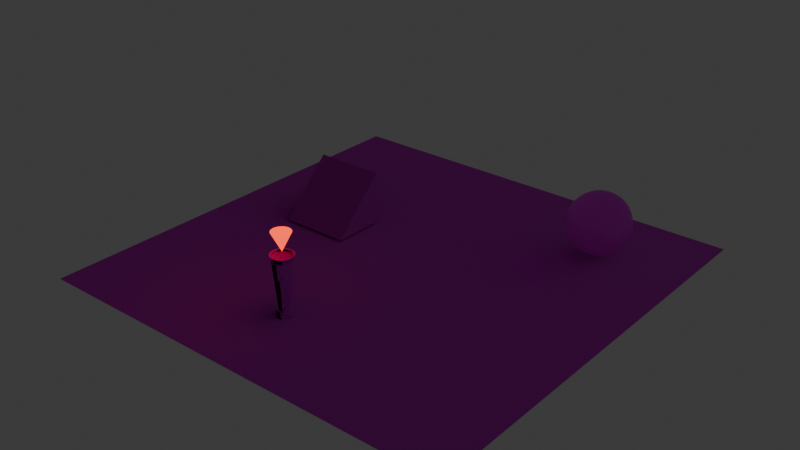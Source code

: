 # Source: Level_models.blend  (saved by Blender 4.2.66; exported with 4.5.12 LTS)
import bpy
from mathutils import Matrix  # noqa: F401  (used for matrix-valued properties, if any)

bpy.ops.wm.read_factory_settings(use_empty=True)
scene = bpy.context.scene
scene.name = 'Scene'

# ---- collections
col_collection = bpy.data.collections.new('Collection'); scene.collection.children.link(col_collection)

# ---- images (referenced by path relative to the original .blend; pixels are not part of the script)
import os
ASSET_DIR = os.environ.get("B2B_ASSET_DIR", "")  # directory of the original .blend (textures are referenced by path, not embedded)
HERE = os.path.dirname(os.path.abspath(__file__))  # packed textures are extracted next to this script under _unpacked/

def load_image(name, relpath, width, height, colorspace="sRGB"):
    """Load a texture the original file referenced (path relative to the .blend, or extracted next to this script)."""
    p = next((c for c in (os.path.join(HERE, relpath), os.path.join(ASSET_DIR, relpath)) if relpath and os.path.exists(c)), "")
    if p:
        img = bpy.data.images.load(p, check_existing=True)
        img.name = name
    else:  # same state as the original file: an image datablock whose file is absent (Cycles renders it pink)
        img = bpy.data.images.new(name, width, height)
        img.source = "FILE"
        img.filepath = "//" + (relpath or name)
    img.colorspace_settings.name = colorspace
    return img
img_brick_png = load_image('Brick.png', 'Alex textures/Brick.png', 1024, 1024, 'sRGB')
img_brick_bumps_png = load_image('Brick bumps.png', 'Alex textures/Brick bumps.png', 1024, 1024, 'sRGB')
img_floor_jpg_001 = load_image('floor.jpg.001', 'Alex textures/floor.jpg', 1024, 1024, 'sRGB')
img_floor_bumps = load_image('floor bumps', 'Alex textures/floor bumps.png', 1024, 1024, 'sRGB')
img_ball_trippy_texture_png = load_image('Ball trippy texture.png', 'Alex textures/Ball trippy texture.png', 1024, 1024, 'sRGB')
img_torch_gold_texture_png = load_image('Torch gold texture.png', 'Alex textures/Torch gold texture.png', 1024, 1024, 'sRGB')
img_torch_gold_texture = load_image('Torch gold texture', 'Torch gold texture.png', 1024, 1024, 'sRGB')

# ---- materials (node trees are filled in below, after node groups)
mat_stair_texture = bpy.data.materials.new('Stair texture')
mat_stair_texture.alpha_threshold = 0.0
mat_stair_texture.roughness = 0.5
mat_stair_texture.line_color = (0.0, 0.0, 0.0, 1.0)
mat_floor = bpy.data.materials.new('Floor')
mat_ball_texture = bpy.data.materials.new('Ball texture')
mat_torch_dirty_gold = bpy.data.materials.new('Torch dirty gold')
mat_torch_flare = bpy.data.materials.new('Torch flare')

# ---- material node trees
mat_stair_texture.use_nodes = True; mat_stair_texture.node_tree.nodes.clear()
_N = mat_stair_texture.node_tree.nodes; _L = mat_stair_texture.node_tree.links
n0 = _N.new('ShaderNodeOutputMaterial'); n0.name = 'Material Output'; n0.location = (487, 506)
n1 = _N.new('ShaderNodeBsdfPrincipled'); n1.name = 'Principled BSDF'; n1.location = (78, 524)
n1.inputs[3].default_value = 1.45
n2 = _N.new('ShaderNodeTexBrick'); n2.name = 'Brick Texture'; n2.location = (-284, 375)
n2.inputs[1].default_value = (0.8003, 0.04257, 0.01131, 1.0)
n2.inputs[2].default_value = (0.1999, 0.04713, 0.006419, 1.0)
n2.inputs[3].default_value = (0.4951, 0.002636, 0.02339, 1.0)
n2.inputs[4].default_value = 3.8
n3 = _N.new('ShaderNodeTexImage'); n3.name = 'Image Texture'; n3.location = (-349, 695)
n3.image = img_brick_png
n4 = _N.new('ShaderNodeTexImage'); n4.name = 'Image Texture.001'; n4.location = (-356, 986)
n4.image = img_brick_bumps_png
n5 = _N.new('ShaderNodeBump'); n5.name = 'Bump'; n5.location = (-103, 349)
n5.inputs[1].default_value = 1.0
n5.inputs[2].default_value = 1.0
_L.new(n3.outputs[0], n1.inputs[0])
_L.new(n1.outputs[0], n0.inputs[0])
_L.new(n2.outputs[1], n5.inputs[3])
_L.new(n4.outputs[0], n1.inputs[5])
n0.is_active_output = True
mat_floor.use_nodes = True; mat_floor.node_tree.nodes.clear()
_N = mat_floor.node_tree.nodes; _L = mat_floor.node_tree.links
n0 = _N.new('ShaderNodeBsdfPrincipled'); n0.name = 'Principled BSDF'; n0.location = (270, 413)
n1 = _N.new('ShaderNodeOutputMaterial'); n1.name = 'Material Output'; n1.location = (593, 346)
n2 = _N.new('ShaderNodeTexImage'); n2.name = 'Image Texture'; n2.location = (-279, 672)
n2.image = img_floor_jpg_001
n3 = _N.new('ShaderNodeTexImage'); n3.name = 'Image Texture.001'; n3.location = (-245, 278)
n3.image = img_floor_bumps
_L.new(n2.outputs[0], n0.inputs[0])
_L.new(n0.outputs[0], n1.inputs[0])
_L.new(n3.outputs[0], n0.inputs[5])
n1.is_active_output = True
mat_ball_texture.use_nodes = True; mat_ball_texture.node_tree.nodes.clear()
_N = mat_ball_texture.node_tree.nodes; _L = mat_ball_texture.node_tree.links
n0 = _N.new('ShaderNodeBsdfPrincipled'); n0.name = 'Principled BSDF'; n0.location = (184, 714)
n1 = _N.new('ShaderNodeOutputMaterial'); n1.name = 'Material Output'; n1.location = (609, 541)
n2 = _N.new('ShaderNodeTexMagic'); n2.name = 'Magic Texture'; n2.location = (-341, 362)
n2.turbulence_depth = 1
n2.inputs[1].default_value = 9.5
n2.inputs[2].default_value = 4.9
n3 = _N.new('ShaderNodeTexImage'); n3.name = 'Image Texture'; n3.location = (-153, 621)
n3.image = img_ball_trippy_texture_png
n4 = _N.new('ShaderNodeEmission'); n4.name = 'Emission'; n4.location = (-156, 300)
_L.new(n2.outputs[0], n4.inputs[0])
_L.new(n3.outputs[0], n0.inputs[0])
_L.new(n0.outputs[0], n1.inputs[0])
n1.is_active_output = True
mat_torch_dirty_gold.use_nodes = True; mat_torch_dirty_gold.node_tree.nodes.clear()
_N = mat_torch_dirty_gold.node_tree.nodes; _L = mat_torch_dirty_gold.node_tree.links
n0 = _N.new('ShaderNodeBsdfPrincipled'); n0.name = 'Principled BSDF'; n0.location = (220, 714)
n0.inputs[1].default_value = 0.09091
n0.inputs[2].default_value = 0.4591
n1 = _N.new('ShaderNodeOutputMaterial'); n1.name = 'Material Output'; n1.location = (531, 300)
n2 = _N.new('ShaderNodeMix'); n2.name = 'Mix'; n2.location = (-270, 344)
n2.data_type = 'RGBA'
n2.inputs[6].default_value = (0.4992, 0.4271, 0.04229, 1.0)
n2.inputs[7].default_value = (0.1639, 0.1127, 0.005888, 1.0)
n3 = _N.new('ShaderNodeTexVoronoi'); n3.name = 'Voronoi Texture'; n3.location = (-475, 277)
n3.inputs[2].default_value = 17.6
n3.inputs[4].default_value = 0.15
n3.inputs[5].default_value = 0.0
n4 = _N.new('ShaderNodeTexImage'); n4.name = 'Image Texture'; n4.location = (-321, 645)
n4.image = img_torch_gold_texture_png
n5 = _N.new('ShaderNodeBump'); n5.name = 'Bump'; n5.location = (-70, 147)
n5.inputs[1].default_value = 1.0
n5.inputs[2].default_value = 1.0
n6 = _N.new('ShaderNodeEmission'); n6.name = 'Emission'; n6.location = (-25, 407)
_L.new(n3.outputs[1], n2.inputs[0])
_L.new(n3.outputs[2], n5.inputs[4])
_L.new(n3.outputs[2], n5.inputs[3])
_L.new(n5.outputs[0], n0.inputs[5])
_L.new(n2.outputs[2], n6.inputs[0])
_L.new(n4.outputs[0], n0.inputs[0])
_L.new(n0.outputs[0], n1.inputs[0])
n1.is_active_output = True
mat_torch_flare.use_nodes = True; mat_torch_flare.node_tree.nodes.clear()
_N = mat_torch_flare.node_tree.nodes; _L = mat_torch_flare.node_tree.links
n0 = _N.new('ShaderNodeBsdfPrincipled'); n0.name = 'Principled BSDF'; n0.location = (-55, 659)
n0.inputs[27].default_value = (1.0, 0.06564, 0.0, 1.0)
n0.inputs[28].default_value = 2.0
n1 = _N.new('ShaderNodeOutputMaterial'); n1.name = 'Material Output'; n1.location = (300, 300)
n2 = _N.new('ShaderNodeTexNoise'); n2.name = 'Noise Texture'; n2.location = (-732, 241)
n2.inputs[2].default_value = 1.7
n3 = _N.new('ShaderNodeValToRGB'); n3.name = 'Color Ramp'; n3.location = (-484, 272)
while len(n3.color_ramp.elements) > 1: n3.color_ramp.elements.remove(n3.color_ramp.elements[-1])
n3.color_ramp.elements[0].position = 0.0; n3.color_ramp.elements[0].color = (1.0, 0.0, 0.005361, 1.0)
_e = n3.color_ramp.elements.new(1.0); _e.color = (1.0, 0.1804, 0.03466, 1.0)
n4 = _N.new('ShaderNodeEmission'); n4.name = 'Emission'; n4.location = (-170, 191)
n5 = _N.new('ShaderNodeTexImage'); n5.name = 'Image Texture'; n5.location = (-454, 673)
n5.image = img_torch_gold_texture
_L.new(n2.outputs[0], n3.inputs[0])
_L.new(n3.outputs[0], n4.inputs[0])
_L.new(n5.outputs[0], n0.inputs[0])
_L.new(n0.outputs[0], n1.inputs[0])
n1.is_active_output = True

# ---- world
world_world = bpy.data.worlds.new('World'); scene.world = world_world
world_world.use_nodes = True; world_world.node_tree.nodes.clear()
_N = world_world.node_tree.nodes; _L = world_world.node_tree.links
n0 = _N.new('ShaderNodeOutputWorld'); n0.name = 'World Output'; n0.location = (300, 300)
n1 = _N.new('ShaderNodeBackground'); n1.name = 'Background'; n1.location = (10, 300)
n1.inputs[0].default_value = (0.05088, 0.05088, 0.05088, 1.0)
_L.new(n1.outputs[0], n0.inputs[0])
n0.is_active_output = True
world_world.color = (0.05088, 0.05088, 0.05088)
world_world.sun_shadow_jitter_overblur = 0.0

# ---- meshes
me_cube = bpy.data.meshes.new('Cube')
me_cube.from_pydata([(1.0, 0.5, -0.5), (-1.0, 0.5, -0.5), (-1.0, -0.5, -0.5), (0.0, 0.5, -0.5), (1.0, 0.5, 0.5), (-1.0, 0.5, 0.5), (1.0, -0.5, -0.5), (0.0, 0.5, 0.5), (0.0, -0.5, -0.5), (-0.5, -3.815e-06, 0.5), (-0.5, 0.5, -0.5), (1.0, 0.5, -2.98e-08), (-1.0, 0.5, -2.98e-08), (1.0, -3.815e-06, -0.5), (-1.0, -3.815e-06, -0.5), (0.5, 0.5, -0.5), (1.0, 0.5, 1.0), (1.0, -1.0, -0.5), (0.5, 0.5, 0.5), (-0.5, 0.5, 0.5), (0.0, 0.5, -2.98e-08), (0.0, 0.5, 1.0), (1.0, -3.815e-06, 0.5), (1.0, -0.5, -2.98e-08), (-1.0, -1.0, -0.5), (0.0, -3.815e-06, -0.5), (-0.5, -0.5, -0.5), (0.5, -0.5, -0.5), (-1.0, -3.815e-06, 0.5), (-1.0, -0.5, -2.98e-08), (-1.0, -3.815e-06, -2.98e-08), (0.5, -3.815e-06, -0.5), (-0.5, -3.815e-06, -0.5), (-0.5, -1.0, -0.5), (1.0, -3.815e-06, -2.98e-08), (-0.5, 0.5, 1.0), (-0.5, 0.5, -2.98e-08), (0.5, 0.5, -2.98e-08), (0.5, 0.5, 1.0), (0.5, -1.0, -0.5), (0.0, -3.815e-06, 0.5), (0.0, -1.0, -0.5), (0.5, -3.815e-06, 0.5), (0.0, -0.5, -2.98e-08), (-0.5, -0.5, -2.98e-08), (0.5, -0.5, -2.98e-08), (-1.0, 0.5, 1.0)], [], [(37, 18, 4, 11), (36, 19, 7, 20), (32, 25, 8, 26), (31, 13, 6, 27), (30, 28, 5, 12), (14, 30, 12, 1), (2, 29, 30, 14), (25, 31, 27, 8), (3, 15, 31, 25), (15, 0, 13, 31), (14, 32, 26, 2), (1, 10, 32, 14), (10, 3, 25, 32), (13, 34, 23, 6), (0, 11, 34, 13), (11, 4, 22, 34), (10, 36, 20, 3), (1, 12, 36, 10), (12, 5, 19, 36), (15, 37, 11, 0), (3, 20, 37, 15), (20, 7, 18, 37), (6, 17, 39, 27), (26, 33, 24, 2), (8, 41, 33, 26), (27, 39, 41, 8), (24, 33, 44, 29), (29, 2, 24), (29, 28, 30), (5, 46, 35, 19), (19, 35, 21, 7), (7, 21, 38, 18), (18, 38, 16, 4), (28, 9, 35, 46), (5, 28, 46), (35, 9, 40, 21), (42, 38, 21, 40), (22, 16, 38, 42), (23, 34, 22), (23, 22, 42, 45), (40, 43, 45, 42), (9, 44, 43, 40), (28, 29, 44, 9), (33, 41, 43, 44), (41, 39, 45, 43), (23, 45, 39, 17), (17, 6, 23), (16, 22, 4)])
_uv = me_cube.uv_layers.new(name='UVMap')
_uv.uv.foreach_set('vector', [0.6, 0.1, 0.5, 0.1, 0.5, -9.935e-09, 0.6, -2.385e-09, 0.6, 0.3, 0.5, 0.3, 0.5, 0.2, 0.6, 0.2, 0.6, 0.5, 0.6, 0.6, 0.5, 0.6, 0.5, 0.5, 0.6, 0.7, 0.6, 0.8, 0.5, 0.8, 0.5, 0.7, 0.9, 0.6, 0.9, 0.5, 1.0, 0.5, 1.0, 0.6, 0.9, 0.7, 0.9, 0.6, 1.0, 0.6, 1.0, 0.7, 0.8, 0.7, 0.8, 0.6, 0.9, 0.6, 0.9, 0.7, 0.6, 0.6, 0.6, 0.7, 0.5, 0.7, 0.5, 0.6, 0.7, 0.6, 0.7, 0.7, 0.6, 0.7, 0.6, 0.6, 0.7, 0.7, 0.7, 0.8, 0.6, 0.8, 0.6, 0.7, 0.6, 0.4, 0.6, 0.5, 0.5, 0.5, 0.5, 0.4, 0.7, 0.4, 0.7, 0.5, 0.6, 0.5, 0.6, 0.4, 0.7, 0.5, 0.7, 0.6, 0.6, 0.6, 0.6, 0.5, 0.1, 0.7243, 0.1, 0.6243, 0.2, 0.6243, 0.2, 0.7243, 2.159e-08, 0.7243, 1.285e-08, 0.6243, 0.1, 0.6243, 0.1, 0.7243, 1.285e-08, 0.6243, 4.109e-09, 0.5243, 0.1, 0.5243, 0.1, 0.6243, 0.7, 0.3, 0.6, 0.3, 0.6, 0.2, 0.7, 0.2, 0.7, 0.4, 0.6, 0.4, 0.6, 0.3, 0.7, 0.3, 0.6, 0.4, 0.5, 0.4, 0.5, 0.3, 0.6, 0.3, 0.7, 0.1, 0.6, 0.1, 0.6, -2.385e-09, 0.7, 5.165e-09, 0.7, 0.2, 0.6, 0.2, 0.6, 0.1, 0.7, 0.1, 0.6, 0.2, 0.5, 0.2, 0.5, 0.1, 0.6, 0.1, 0.5, 0.8, 0.4, 0.8, 0.4, 0.7, 0.5, 0.7, 0.5, 0.5, 0.4, 0.5, 0.4, 0.4, 0.5, 0.4, 0.5, 0.6, 0.4, 0.6, 0.4, 0.5, 0.5, 0.5, 0.5, 0.7, 0.4, 0.7, 0.4, 0.6, 0.5, 0.6, 0.4, 0.4243, 0.3, 0.4243, 0.3, 0.2828, 0.4, 0.2828, 0.8, 0.6, 0.8, 0.7, 0.7, 0.7, 0.8, 0.6, 0.9, 0.5, 0.9, 0.6, 0.5, 0.4, 0.4, 0.4, 0.4, 0.3, 0.5, 0.3, 0.5, 0.3, 0.4, 0.3, 0.4, 0.2, 0.5, 0.2, 0.5, 0.2, 0.4, 0.2, 0.4, 0.1, 0.5, 0.1, 0.5, 0.1, 0.4, 0.1, 0.4, -1.748e-08, 0.5, -9.935e-09, 0.4, 0.1414, 0.3, 0.1414, 0.3, 0.0, 0.4, 0.0, 1.0, 0.5, 0.9, 0.5, 1.0, 0.4, 0.3, 0.0, 0.3, 0.1414, 0.2, 0.1414, 0.2, 0.0, 0.1, 0.1414, 0.1, 0.0, 0.2, 0.0, 0.2, 0.1414, 0.0, 0.1414, 0.0, 0.0, 0.1, 0.0, 0.1, 0.1414, 0.2, 0.6243, 0.1, 0.6243, 0.1, 0.5243, 0.0, 0.2828, 0.0, 0.1414, 0.1, 0.1414, 0.1, 0.2828, 0.2, 0.1414, 0.2, 0.2828, 0.1, 0.2828, 0.1, 0.1414, 0.3, 0.1414, 0.3, 0.2828, 0.2, 0.2828, 0.2, 0.1414, 0.4, 0.1414, 0.4, 0.2828, 0.3, 0.2828, 0.3, 0.1414, 0.3, 0.4243, 0.2, 0.4243, 0.2, 0.2828, 0.3, 0.2828, 0.2, 0.4243, 0.1, 0.4243, 0.1, 0.2828, 0.2, 0.2828, 0.0, 0.2828, 0.1, 0.2828, 0.1, 0.4243, 0.0, 0.4243, 0.3, 0.7243, 0.2, 0.7243, 0.2, 0.6243, -4.633e-09, 0.4243, 0.1, 0.5243, 4.109e-09, 0.5243])
me_cube.materials.append(mat_stair_texture)
me_cube.use_mirror_vertex_groups = False
me_cube.update()
me_plane = bpy.data.meshes.new('Plane')
me_plane.from_pydata([(-1.0, -1.0, 0.0), (1.0, -1.0, 0.0), (-1.0, 1.0, 0.0), (1.0, 1.0, 0.0)], [], [(0, 1, 3, 2)])
_uv = me_plane.uv_layers.new(name='UVMap')
_uv.uv.foreach_set('vector', [0.0002999, 0.9997, 0.0002999, 0.0002998, 0.9997, 0.0002999, 0.9997, 0.9997])
me_plane.materials.append(mat_floor)
me_plane.update()
me_icosphere = bpy.data.meshes.new('Icosphere')
me_icosphere.from_pydata([(1.481e-09, -5.182e-09, -2.043), (1.479, -1.074, -0.9138), (-0.5647, -1.738, -0.9138), (-1.828, -5.182e-09, -0.9138), (-0.5647, 1.738, -0.9138), (1.479, 1.074, -0.9138), (0.5647, -1.738, 0.9138), (-1.479, -1.074, 0.9138), (-1.479, 1.074, 0.9138), (0.5647, 1.738, 0.9138), (1.828, -5.182e-09, 0.9138), (1.481e-09, -5.182e-09, 2.043), (-0.3319, -1.022, -1.738), (0.8691, -0.6314, -1.738), (0.5371, -1.653, -1.074), (1.738, -5.182e-09, -1.074), (0.8691, 0.6314, -1.738), (-1.074, -5.182e-09, -1.738), (-1.406, -1.022, -1.074), (-0.3319, 1.022, -1.738), (-1.406, 1.022, -1.074), (0.5371, 1.653, -1.074), (1.943, -0.6314, -9.95e-07), (1.943, 0.6314, -9.95e-07), (1.481e-09, -2.043, -9.95e-07), (1.201, -1.653, -9.95e-07), (-1.943, -0.6314, -9.95e-07), (-1.201, -1.653, -9.95e-07), (-1.201, 1.653, -9.95e-07), (-1.943, 0.6314, -9.95e-07), (1.201, 1.653, -9.95e-07), (1.481e-09, 2.043, -9.95e-07), (1.406, -1.022, 1.074), (-0.5371, -1.653, 1.074), (-1.738, -5.182e-09, 1.074), (-0.5371, 1.653, 1.074), (1.406, 1.022, 1.074), (0.3319, -1.022, 1.738), (1.074, -5.182e-09, 1.738), (-0.8691, -0.6314, 1.738), (-0.8691, 0.6314, 1.738), (0.3319, 1.022, 1.738)], [], [(0, 13, 12), (1, 13, 15), (0, 12, 17), (0, 17, 19), (0, 19, 16), (1, 15, 22), (2, 14, 24), (3, 18, 26), (4, 20, 28), (5, 21, 30), (1, 22, 25), (2, 24, 27), (3, 26, 29), (4, 28, 31), (5, 30, 23), (6, 32, 37), (7, 33, 39), (8, 34, 40), (9, 35, 41), (10, 36, 38), (38, 41, 11), (38, 36, 41), (36, 9, 41), (41, 40, 11), (41, 35, 40), (35, 8, 40), (40, 39, 11), (40, 34, 39), (34, 7, 39), (39, 37, 11), (39, 33, 37), (33, 6, 37), (37, 38, 11), (37, 32, 38), (32, 10, 38), (23, 36, 10), (23, 30, 36), (30, 9, 36), (31, 35, 9), (31, 28, 35), (28, 8, 35), (29, 34, 8), (29, 26, 34), (26, 7, 34), (27, 33, 7), (27, 24, 33), (24, 6, 33), (25, 32, 6), (25, 22, 32), (22, 10, 32), (30, 31, 9), (30, 21, 31), (21, 4, 31), (28, 29, 8), (28, 20, 29), (20, 3, 29), (26, 27, 7), (26, 18, 27), (18, 2, 27), (24, 25, 6), (24, 14, 25), (14, 1, 25), (22, 23, 10), (22, 15, 23), (15, 5, 23), (16, 21, 5), (16, 19, 21), (19, 4, 21), (19, 20, 4), (19, 17, 20), (17, 3, 20), (17, 18, 3), (17, 12, 18), (12, 2, 18), (15, 16, 5), (15, 13, 16), (13, 0, 16), (12, 14, 2), (12, 13, 14), (13, 1, 14)])
_uv = me_icosphere.uv_layers.new(name='UVMap')
_uv.uv.foreach_set('vector', [0.1818, 0.0, 0.2273, 0.07873, 0.1364, 0.07873, 0.2727, 0.1575, 0.3182, 0.07873, 0.3636, 0.1575, 0.9091, 0.0, 0.9545, 0.07873, 0.8636, 0.07873, 0.7273, 0.0, 0.7727, 0.07873, 0.6818, 0.07873, 0.5455, 0.0, 0.5909, 0.07873, 0.5, 0.07873, 0.2727, 0.1575, 0.3636, 0.1575, 0.3182, 0.2362, 0.09091, 0.1575, 0.1818, 0.1575, 0.1364, 0.2362, 0.8182, 0.1575, 0.9091, 0.1575, 0.8636, 0.2362, 0.6364, 0.1575, 0.7273, 0.1575, 0.6818, 0.2362, 0.4545, 0.1575, 0.5455, 0.1575, 0.5, 0.2362, 0.2727, 0.1575, 0.3182, 0.2362, 0.2273, 0.2362, 0.09091, 0.1575, 0.1364, 0.2362, 0.04546, 0.2362, 0.8182, 0.1575, 0.8636, 0.2362, 0.7727, 0.2362, 0.6364, 0.1575, 0.6818, 0.2362, 0.5909, 0.2362, 0.4545, 0.1575, 0.5, 0.2362, 0.4091, 0.2362, 0.1818, 0.3149, 0.2727, 0.3149, 0.2273, 0.3937, 0.0, 0.3149, 0.09091, 0.3149, 0.04546, 0.3937, 0.7273, 0.3149, 0.8182, 0.3149, 0.7727, 0.3937, 0.5455, 0.3149, 0.6364, 0.3149, 0.5909, 0.3937, 0.3636, 0.3149, 0.4545, 0.3149, 0.4091, 0.3937, 0.4091, 0.3937, 0.5, 0.3937, 0.4545, 0.4724, 0.4091, 0.3937, 0.4545, 0.3149, 0.5, 0.3937, 0.4545, 0.3149, 0.5455, 0.3149, 0.5, 0.3937, 0.5909, 0.3937, 0.6818, 0.3937, 0.6364, 0.4724, 0.5909, 0.3937, 0.6364, 0.3149, 0.6818, 0.3937, 0.6364, 0.3149, 0.7273, 0.3149, 0.6818, 0.3937, 0.7727, 0.3937, 0.8636, 0.3937, 0.8182, 0.4724, 0.7727, 0.3937, 0.8182, 0.3149, 0.8636, 0.3937, 0.8182, 0.3149, 0.9091, 0.3149, 0.8636, 0.3937, 0.04546, 0.3937, 0.1364, 0.3937, 0.09091, 0.4724, 0.04546, 0.3937, 0.09091, 0.3149, 0.1364, 0.3937, 0.09091, 0.3149, 0.1818, 0.3149, 0.1364, 0.3937, 0.2273, 0.3937, 0.3182, 0.3937, 0.2727, 0.4724, 0.2273, 0.3937, 0.2727, 0.3149, 0.3182, 0.3937, 0.2727, 0.3149, 0.3636, 0.3149, 0.3182, 0.3937, 0.4091, 0.2362, 0.4545, 0.3149, 0.3636, 0.3149, 0.4091, 0.2362, 0.5, 0.2362, 0.4545, 0.3149, 0.5, 0.2362, 0.5455, 0.3149, 0.4545, 0.3149, 0.5909, 0.2362, 0.6364, 0.3149, 0.5455, 0.3149, 0.5909, 0.2362, 0.6818, 0.2362, 0.6364, 0.3149, 0.6818, 0.2362, 0.7273, 0.3149, 0.6364, 0.3149, 0.7727, 0.2362, 0.8182, 0.3149, 0.7273, 0.3149, 0.7727, 0.2362, 0.8636, 0.2362, 0.8182, 0.3149, 0.8636, 0.2362, 0.9091, 0.3149, 0.8182, 0.3149, 0.04546, 0.2362, 0.09091, 0.3149, 0.0, 0.3149, 0.04546, 0.2362, 0.1364, 0.2362, 0.09091, 0.3149, 0.1364, 0.2362, 0.1818, 0.3149, 0.09091, 0.3149, 0.2273, 0.2362, 0.2727, 0.3149, 0.1818, 0.3149, 0.2273, 0.2362, 0.3182, 0.2362, 0.2727, 0.3149, 0.3182, 0.2362, 0.3636, 0.3149, 0.2727, 0.3149, 0.5, 0.2362, 0.5909, 0.2362, 0.5455, 0.3149, 0.5, 0.2362, 0.5455, 0.1575, 0.5909, 0.2362, 0.5455, 0.1575, 0.6364, 0.1575, 0.5909, 0.2362, 0.6818, 0.2362, 0.7727, 0.2362, 0.7273, 0.3149, 0.6818, 0.2362, 0.7273, 0.1575, 0.7727, 0.2362, 0.7273, 0.1575, 0.8182, 0.1575, 0.7727, 0.2362, 0.8636, 0.2362, 0.9545, 0.2362, 0.9091, 0.3149, 0.8636, 0.2362, 0.9091, 0.1575, 0.9545, 0.2362, 0.9091, 0.1575, 1.0, 0.1575, 0.9545, 0.2362, 0.1364, 0.2362, 0.2273, 0.2362, 0.1818, 0.3149, 0.1364, 0.2362, 0.1818, 0.1575, 0.2273, 0.2362, 0.1818, 0.1575, 0.2727, 0.1575, 0.2273, 0.2362, 0.3182, 0.2362, 0.4091, 0.2362, 0.3636, 0.3149, 0.3182, 0.2362, 0.3636, 0.1575, 0.4091, 0.2362, 0.3636, 0.1575, 0.4545, 0.1575, 0.4091, 0.2362, 0.5, 0.07873, 0.5455, 0.1575, 0.4545, 0.1575, 0.5, 0.07873, 0.5909, 0.07873, 0.5455, 0.1575, 0.5909, 0.07873, 0.6364, 0.1575, 0.5455, 0.1575, 0.6818, 0.07873, 0.7273, 0.1575, 0.6364, 0.1575, 0.6818, 0.07873, 0.7727, 0.07873, 0.7273, 0.1575, 0.7727, 0.07873, 0.8182, 0.1575, 0.7273, 0.1575, 0.8636, 0.07873, 0.9091, 0.1575, 0.8182, 0.1575, 0.8636, 0.07873, 0.9545, 0.07873, 0.9091, 0.1575, 0.9545, 0.07873, 1.0, 0.1575, 0.9091, 0.1575, 0.3636, 0.1575, 0.4091, 0.07873, 0.4545, 0.1575, 0.3636, 0.1575, 0.3182, 0.07873, 0.4091, 0.07873, 0.3182, 0.07873, 0.3636, 0.0, 0.4091, 0.07873, 0.1364, 0.07873, 0.1818, 0.1575, 0.09091, 0.1575, 0.1364, 0.07873, 0.2273, 0.07873, 0.1818, 0.1575, 0.2273, 0.07873, 0.2727, 0.1575, 0.1818, 0.1575])
me_icosphere.materials.append(mat_ball_texture)
me_icosphere.update()
me_circle = bpy.data.meshes.new('Circle')
me_circle.from_pydata([(-1.017e-08, 0.1599, -2.003e-07), (-0.03119, 0.1568, -2.003e-07), (-0.06119, 0.1477, -2.003e-07), (-0.08883, 0.1329, -2.003e-07), (-0.1131, 0.1131, -2.003e-07), (-0.1329, 0.08883, -2.003e-07), (-0.1477, 0.06119, -2.003e-07), (-0.1568, 0.03119, -2.003e-07), (-0.1599, 1.252e-08, -2.003e-07), (-0.1568, -0.03119, -2.003e-07), (-0.1477, -0.06119, -2.003e-07), (-0.1329, -0.08883, -2.003e-07), (-0.1131, -0.1131, -2.003e-07), (-0.08883, -0.1329, -2.003e-07), (-0.06119, -0.1477, -2.003e-07), (-0.03119, -0.1568, -2.003e-07), (-1.017e-08, -0.1599, -2.003e-07), (0.03119, -0.1568, -2.003e-07), (0.06119, -0.1477, -2.003e-07), (0.08883, -0.1329, -2.003e-07), (0.1131, -0.1131, -2.003e-07), (0.1329, -0.08883, -2.003e-07), (0.1477, -0.06119, -2.003e-07), (0.1568, -0.03119, -2.003e-07), (0.1599, 1.252e-08, -2.003e-07), (0.1568, 0.03119, -2.003e-07), (0.1477, 0.06119, -2.003e-07), (0.1329, 0.08883, -2.003e-07), (0.1131, 0.1131, -2.003e-07), (0.08883, 0.1329, -2.003e-07), (0.06119, 0.1477, -2.003e-07), (0.03119, 0.1568, -2.003e-07), (-0.02232, 0.1122, 0.1479), (-9.831e-09, 0.1144, 0.1479), (-0.04378, 0.1057, 0.1479), (-0.06356, 0.09513, 0.1479), (-0.0809, 0.0809, 0.1479), (-0.09513, 0.06356, 0.1479), (-0.1057, 0.04378, 0.1479), (-0.1122, 0.02232, 0.1479), (-0.1144, 1.286e-08, 0.1479), (-0.1122, -0.02232, 0.1479), (-0.1057, -0.04378, 0.1479), (-0.09513, -0.06356, 0.1479), (-0.0809, -0.0809, 0.1479), (-0.06356, -0.09513, 0.1479), (-0.04378, -0.1057, 0.1479), (-0.02232, -0.1122, 0.1479), (-9.831e-09, -0.1144, 0.1479), (0.02232, -0.1122, 0.1479), (0.04378, -0.1057, 0.1479), (0.06356, -0.09513, 0.1479), (0.0809, -0.0809, 0.1479), (0.09513, -0.06356, 0.1479), (0.1057, -0.04378, 0.1479), (0.1122, -0.02232, 0.1479), (0.1144, 1.286e-08, 0.1479), (0.1122, 0.02232, 0.1479), (0.1057, 0.04378, 0.1479), (0.09513, 0.06356, 0.1479), (0.0809, 0.0809, 0.1479), (0.06356, 0.09513, 0.1479), (0.04378, 0.1057, 0.1479), (0.02232, 0.1122, 0.1479), (-0.03119, 0.1568, 0.1479), (-1.017e-08, 0.1599, 0.1479), (-0.06119, 0.1477, 0.1479), (-0.08883, 0.1329, 0.1479), (-0.1131, 0.1131, 0.1479), (-0.1329, 0.08883, 0.1479), (-0.1477, 0.06119, 0.1479), (-0.1568, 0.03119, 0.1479), (-0.1599, 1.252e-08, 0.1479), (-0.1568, -0.03119, 0.1479), (-0.1477, -0.06119, 0.1479), (-0.1329, -0.08883, 0.1479), (-0.1131, -0.1131, 0.1479), (-0.08883, -0.1329, 0.1479), (-0.06119, -0.1477, 0.1479), (-0.03119, -0.1568, 0.1479), (-1.017e-08, -0.1599, 0.1479), (0.03119, -0.1568, 0.1479), (0.06119, -0.1477, 0.1479), (0.08883, -0.1329, 0.1479), (0.1131, -0.1131, 0.1479), (0.1329, -0.08883, 0.1479), (0.1477, -0.06119, 0.1479), (0.1568, -0.03119, 0.1479), (0.1599, 1.252e-08, 0.1479), (0.1568, 0.03119, 0.1479), (0.1477, 0.06119, 0.1479), (0.1329, 0.08883, 0.1479), (0.1131, 0.1131, 0.1479), (0.08883, 0.1329, 0.1479), (0.06119, 0.1477, 0.1479), (0.03119, 0.1568, 0.1479), (-0.039, 0.196, 1.078), (-8.077e-08, 0.1999, 1.078), (-0.07649, 0.1847, 1.078), (-0.111, 0.1662, 1.078), (-0.1413, 0.1413, 1.078), (-0.1662, 0.111, 1.078), (-0.1847, 0.07649, 1.078), (-0.196, 0.03899, 1.078), (-0.1999, 1.203e-08, 1.078), (-0.196, -0.03899, 1.078), (-0.1847, -0.07649, 1.078), (-0.1662, -0.111, 1.078), (-0.1413, -0.1413, 1.078), (-0.111, -0.1662, 1.078), (-0.07649, -0.1847, 1.078), (-0.039, -0.196, 1.078), (-8.077e-08, -0.1999, 1.078), (0.03899, -0.196, 1.078), (0.07649, -0.1847, 1.078), (0.111, -0.1662, 1.078), (0.1413, -0.1413, 1.078), (0.1662, -0.111, 1.078), (0.1847, -0.07649, 1.078), (0.196, -0.03899, 1.078), (0.1999, 1.203e-08, 1.078), (0.196, 0.03899, 1.078), (0.1847, 0.07649, 1.078), (0.1662, 0.111, 1.078), (0.1413, 0.1413, 1.078), (0.111, 0.1662, 1.078), (0.07649, 0.1847, 1.078), (0.03899, 0.196, 1.078), (-0.03106, 0.1561, 1.125), (-9.468e-08, 0.1592, 1.125), (-0.06092, 0.1471, 1.125), (-0.08844, 0.1324, 1.125), (-0.1126, 0.1126, 1.125), (-0.1324, 0.08844, 1.125), (-0.1471, 0.06092, 1.125), (-0.1561, 0.03106, 1.125), (-0.1592, 1.233e-08, 1.125), (-0.1561, -0.03106, 1.125), (-0.1471, -0.06092, 1.125), (-0.1324, -0.08844, 1.125), (-0.1126, -0.1126, 1.125), (-0.08844, -0.1324, 1.125), (-0.06092, -0.1471, 1.125), (-0.03106, -0.1561, 1.125), (-9.468e-08, -0.1592, 1.125), (0.03106, -0.1561, 1.125), (0.06092, -0.1471, 1.125), (0.08844, -0.1324, 1.125), (0.1126, -0.1126, 1.125), (0.1324, -0.08844, 1.125), (0.1471, -0.06092, 1.125), (0.1561, -0.03106, 1.125), (0.1592, 1.249e-08, 1.125), (0.1561, 0.03106, 1.125), (0.1471, 0.06092, 1.125), (0.1324, 0.08844, 1.125), (0.1126, 0.1126, 1.125), (0.08844, 0.1324, 1.125), (0.06092, 0.1471, 1.125), (0.03106, 0.1561, 1.125), (-0.039, 0.196, 1.125), (-9.514e-08, 0.1999, 1.125), (-0.07649, 0.1847, 1.125), (-0.111, 0.1662, 1.125), (-0.1413, 0.1413, 1.125), (-0.1662, 0.111, 1.125), (-0.1847, 0.07649, 1.125), (-0.196, 0.03899, 1.125), (-0.1999, 1.203e-08, 1.125), (-0.196, -0.03899, 1.125), (-0.1847, -0.07649, 1.125), (-0.1662, -0.111, 1.125), (-0.1413, -0.1413, 1.125), (-0.111, -0.1662, 1.125), (-0.07649, -0.1847, 1.125), (-0.039, -0.196, 1.125), (-9.514e-08, -0.1999, 1.125), (0.03899, -0.196, 1.125), (0.07649, -0.1847, 1.125), (0.111, -0.1662, 1.125), (0.1413, -0.1413, 1.125), (0.1662, -0.111, 1.125), (0.1847, -0.07649, 1.125), (0.196, -0.03899, 1.125), (0.1999, 1.203e-08, 1.125), (0.196, 0.03899, 1.125), (0.1847, 0.07649, 1.125), (0.1662, 0.111, 1.125), (0.1413, 0.1413, 1.125), (0.111, 0.1662, 1.125), (0.07649, 0.1847, 1.125), (0.03899, 0.196, 1.125), (-0.03604, 0.1812, 1.249), (-2.338e-08, 0.1847, 1.249), (-0.07069, 0.1707, 1.249), (-0.1026, 0.1536, 1.249), (-0.1306, 0.1306, 1.249), (-0.1536, 0.1026, 1.249), (-0.1707, 0.07069, 1.249), (-0.1812, 0.03604, 1.249), (-0.1847, 2.965e-08, 1.249), (-0.1812, -0.03604, 1.249), (-0.1707, -0.07069, 1.249), (-0.1536, -0.1026, 1.249), (-0.1306, -0.1306, 1.249), (-0.1026, -0.1536, 1.249), (-0.07069, -0.1707, 1.249), (-0.03604, -0.1812, 1.249), (-2.358e-08, -0.1847, 1.249), (0.03604, -0.1812, 1.249), (0.07069, -0.1707, 1.249), (0.1026, -0.1536, 1.249), (0.1306, -0.1306, 1.249), (0.1536, -0.1026, 1.249), (0.1707, -0.07069, 1.249), (0.1812, -0.03604, 1.249), (0.1847, 4.828e-09, 1.249), (0.1812, 0.03604, 1.249), (0.1707, 0.07069, 1.249), (0.1536, 0.1026, 1.249), (0.1306, 0.1306, 1.249), (0.1026, 0.1536, 1.249), (0.07069, 0.1707, 1.249), (0.03604, 0.1812, 1.249), (-0.0464, 0.2332, 1.249), (-2.358e-08, 0.2378, 1.249), (-0.09101, 0.2197, 1.249), (-0.1321, 0.1977, 1.249), (-0.1682, 0.1682, 1.249), (-0.1977, 0.1321, 1.249), (-0.2197, 0.09101, 1.249), (-0.2332, 0.0464, 1.249), (-0.2378, 1.176e-08, 1.249), (-0.2332, -0.0464, 1.249), (-0.2197, -0.09101, 1.249), (-0.1977, -0.1321, 1.249), (-0.1682, -0.1682, 1.249), (-0.1321, -0.1977, 1.249), (-0.09101, -0.2197, 1.249), (-0.0464, -0.2332, 1.249), (-2.358e-08, -0.2378, 1.249), (0.0464, -0.2332, 1.249), (0.09101, -0.2197, 1.249), (0.1321, -0.1977, 1.249), (0.1682, -0.1682, 1.249), (0.1977, -0.1321, 1.249), (0.2197, -0.09101, 1.249), (0.2332, -0.0464, 1.249), (0.2378, 1.198e-08, 1.249), (0.2332, 0.0464, 1.249), (0.2197, 0.09101, 1.249), (0.1977, 0.1321, 1.249), (0.1682, 0.1682, 1.249), (0.1321, 0.1977, 1.249), (0.09101, 0.2197, 1.249), (0.0464, 0.2332, 1.249), (-0.03604, 0.1812, 1.215), (-1.43e-08, 0.1847, 1.215), (-0.07069, 0.1707, 1.215), (-0.1026, 0.1536, 1.215), (-0.1306, 0.1306, 1.215), (-0.1536, 0.1026, 1.215), (-0.1707, 0.07069, 1.215), (-0.1812, 0.03604, 1.215), (-0.1847, 2.965e-08, 1.215), (-0.1812, -0.03604, 1.215), (-0.1707, -0.07069, 1.215), (-0.1536, -0.1026, 1.215), (-0.1306, -0.1306, 1.215), (-0.1026, -0.1536, 1.215), (-0.07069, -0.1707, 1.215), (-0.03604, -0.1812, 1.215), (-1.449e-08, -0.1847, 1.215), (0.03604, -0.1812, 1.215), (0.07069, -0.1707, 1.215), (0.1026, -0.1536, 1.215), (0.1306, -0.1306, 1.215), (0.1536, -0.1026, 1.215), (0.1707, -0.07069, 1.215), (0.1812, -0.03604, 1.215), (0.1847, 4.828e-09, 1.215), (0.1812, 0.03604, 1.215), (0.1707, 0.07069, 1.215), (0.1536, 0.1026, 1.215), (0.1306, 0.1306, 1.215), (0.1026, 0.1536, 1.215), (0.07069, 0.1707, 1.215), (0.03604, 0.1812, 1.215), (-1.528e-08, -0.1973, 1.697), (0.03849, -0.1935, 1.697), (0.07551, -0.1823, 1.697), (0.1096, -0.1641, 1.697), (0.1395, -0.1395, 1.697), (0.1641, -0.1096, 1.697), (0.1823, -0.07551, 1.697), (0.1935, -0.03849, 1.697), (0.1973, -1.373e-06, 1.697), (0.1935, 0.03849, 1.697), (0.1823, 0.07551, 1.697), (0.1641, 0.1096, 1.697), (0.1395, 0.1395, 1.697), (0.1096, 0.1641, 1.697), (0.07551, 0.1823, 1.697), (0.03849, 0.1935, 1.697), (-1.528e-08, 0.1973, 1.697), (-0.03849, 0.1935, 1.697), (-0.07551, 0.1823, 1.697), (-0.1096, 0.1641, 1.697), (-0.1395, 0.1395, 1.697), (-0.1641, 0.1096, 1.697), (-0.1823, 0.07551, 1.697), (-0.1935, 0.03849, 1.697), (-0.1973, -1.373e-06, 1.697), (-0.1935, -0.03849, 1.697), (-0.1823, -0.07551, 1.697), (-0.1641, -0.1096, 1.697), (-0.1395, -0.1395, 1.697), (-0.1096, -0.1641, 1.697), (-0.07551, -0.1823, 1.697), (-0.03849, -0.1935, 1.697), (-1.528e-08, -1.314e-06, 1.303)], [], [(1, 0, 31, 30, 29, 28, 27, 26, 25, 24, 23, 22, 21, 20, 19, 18, 17, 16, 15, 14, 13, 12, 11, 10, 9, 8, 7, 6, 5, 4, 3, 2), (52, 53, 117, 116), (10, 11, 75, 74), (24, 25, 89, 88), (11, 12, 76, 75), (25, 26, 90, 89), (12, 13, 77, 76), (26, 27, 91, 90), (13, 14, 78, 77), (0, 1, 64, 65), (27, 28, 92, 91), (14, 15, 79, 78), (1, 2, 66, 64), (28, 29, 93, 92), (15, 16, 80, 79), (2, 3, 67, 66), (29, 30, 94, 93), (16, 17, 81, 80), (3, 4, 68, 67), (30, 31, 95, 94), (17, 18, 82, 81), (4, 5, 69, 68), (31, 0, 65, 95), (18, 19, 83, 82), (5, 6, 70, 69), (19, 20, 84, 83), (6, 7, 71, 70), (20, 21, 85, 84), (7, 8, 72, 71), (21, 22, 86, 85), (8, 9, 73, 72), (22, 23, 87, 86), (9, 10, 74, 73), (23, 24, 88, 87), (32, 33, 65, 64), (34, 32, 64, 66), (35, 34, 66, 67), (36, 35, 67, 68), (37, 36, 68, 69), (38, 37, 69, 70), (39, 38, 70, 71), (40, 39, 71, 72), (41, 40, 72, 73), (42, 41, 73, 74), (43, 42, 74, 75), (44, 43, 75, 76), (45, 44, 76, 77), (46, 45, 77, 78), (47, 46, 78, 79), (48, 47, 79, 80), (49, 48, 80, 81), (50, 49, 81, 82), (51, 50, 82, 83), (52, 51, 83, 84), (53, 52, 84, 85), (54, 53, 85, 86), (55, 54, 86, 87), (56, 55, 87, 88), (57, 56, 88, 89), (58, 57, 89, 90), (59, 58, 90, 91), (60, 59, 91, 92), (61, 60, 92, 93), (62, 61, 93, 94), (63, 62, 94, 95), (33, 63, 95, 65), (119, 120, 184, 183), (39, 40, 104, 103), (53, 54, 118, 117), (40, 41, 105, 104), (54, 55, 119, 118), (41, 42, 106, 105), (55, 56, 120, 119), (42, 43, 107, 106), (56, 57, 121, 120), (43, 44, 108, 107), (57, 58, 122, 121), (44, 45, 109, 108), (58, 59, 123, 122), (45, 46, 110, 109), (33, 32, 96, 97), (59, 60, 124, 123), (46, 47, 111, 110), (32, 34, 98, 96), (60, 61, 125, 124), (47, 48, 112, 111), (34, 35, 99, 98), (61, 62, 126, 125), (48, 49, 113, 112), (35, 36, 100, 99), (62, 63, 127, 126), (49, 50, 114, 113), (36, 37, 101, 100), (63, 33, 97, 127), (50, 51, 115, 114), (37, 38, 102, 101), (51, 52, 116, 115), (38, 39, 103, 102), (150, 151, 247, 246), (106, 107, 171, 170), (120, 121, 185, 184), (107, 108, 172, 171), (121, 122, 186, 185), (108, 109, 173, 172), (122, 123, 187, 186), (109, 110, 174, 173), (97, 96, 160, 161), (123, 124, 188, 187), (110, 111, 175, 174), (96, 98, 162, 160), (124, 125, 189, 188), (111, 112, 176, 175), (98, 99, 163, 162), (125, 126, 190, 189), (112, 113, 177, 176), (99, 100, 164, 163), (126, 127, 191, 190), (113, 114, 178, 177), (100, 101, 165, 164), (127, 97, 161, 191), (114, 115, 179, 178), (101, 102, 166, 165), (115, 116, 180, 179), (102, 103, 167, 166), (116, 117, 181, 180), (103, 104, 168, 167), (117, 118, 182, 181), (104, 105, 169, 168), (118, 119, 183, 182), (105, 106, 170, 169), (128, 129, 161, 160), (130, 128, 160, 162), (131, 130, 162, 163), (132, 131, 163, 164), (133, 132, 164, 165), (134, 133, 165, 166), (135, 134, 166, 167), (136, 135, 167, 168), (137, 136, 168, 169), (138, 137, 169, 170), (139, 138, 170, 171), (140, 139, 171, 172), (141, 140, 172, 173), (142, 141, 173, 174), (143, 142, 174, 175), (144, 143, 175, 176), (145, 144, 176, 177), (146, 145, 177, 178), (147, 146, 178, 179), (148, 147, 179, 180), (149, 148, 180, 181), (150, 149, 181, 182), (151, 150, 182, 183), (152, 151, 183, 184), (153, 152, 184, 185), (154, 153, 185, 186), (155, 154, 186, 187), (156, 155, 187, 188), (157, 156, 188, 189), (158, 157, 189, 190), (159, 158, 190, 191), (129, 159, 191, 161), (223, 193, 257, 287), (137, 138, 234, 233), (151, 152, 248, 247), (138, 139, 235, 234), (152, 153, 249, 248), (139, 140, 236, 235), (153, 154, 250, 249), (140, 141, 237, 236), (154, 155, 251, 250), (141, 142, 238, 237), (129, 128, 224, 225), (155, 156, 252, 251), (142, 143, 239, 238), (128, 130, 226, 224), (156, 157, 253, 252), (143, 144, 240, 239), (130, 131, 227, 226), (157, 158, 254, 253), (144, 145, 241, 240), (131, 132, 228, 227), (158, 159, 255, 254), (145, 146, 242, 241), (132, 133, 229, 228), (159, 129, 225, 255), (146, 147, 243, 242), (133, 134, 230, 229), (147, 148, 244, 243), (134, 135, 231, 230), (148, 149, 245, 244), (135, 136, 232, 231), (149, 150, 246, 245), (136, 137, 233, 232), (192, 193, 225, 224), (194, 192, 224, 226), (195, 194, 226, 227), (196, 195, 227, 228), (197, 196, 228, 229), (198, 197, 229, 230), (199, 198, 230, 231), (200, 199, 231, 232), (201, 200, 232, 233), (202, 201, 233, 234), (203, 202, 234, 235), (204, 203, 235, 236), (205, 204, 236, 237), (206, 205, 237, 238), (207, 206, 238, 239), (208, 207, 239, 240), (209, 208, 240, 241), (210, 209, 241, 242), (211, 210, 242, 243), (212, 211, 243, 244), (213, 212, 244, 245), (214, 213, 245, 246), (215, 214, 246, 247), (216, 215, 247, 248), (217, 216, 248, 249), (218, 217, 249, 250), (219, 218, 250, 251), (220, 219, 251, 252), (221, 220, 252, 253), (222, 221, 253, 254), (223, 222, 254, 255), (193, 223, 255, 225), (256, 258, 259, 260, 261, 262, 263, 264, 265, 266, 267, 268, 269, 270, 271, 272, 273, 274, 275, 276, 277, 278, 279, 280, 281, 282, 283, 284, 285, 286, 287, 257), (210, 211, 275, 274), (197, 198, 262, 261), (211, 212, 276, 275), (198, 199, 263, 262), (212, 213, 277, 276), (199, 200, 264, 263), (213, 214, 278, 277), (200, 201, 265, 264), (214, 215, 279, 278), (201, 202, 266, 265), (215, 216, 280, 279), (202, 203, 267, 266), (216, 217, 281, 280), (203, 204, 268, 267), (217, 218, 282, 281), (204, 205, 269, 268), (218, 219, 283, 282), (205, 206, 270, 269), (193, 192, 256, 257), (219, 220, 284, 283), (206, 207, 271, 270), (192, 194, 258, 256), (220, 221, 285, 284), (207, 208, 272, 271), (194, 195, 259, 258), (221, 222, 286, 285), (208, 209, 273, 272), (195, 196, 260, 259), (222, 223, 287, 286), (209, 210, 274, 273), (196, 197, 261, 260), (288, 320, 289), (289, 320, 290), (290, 320, 291), (291, 320, 292), (292, 320, 293), (293, 320, 294), (294, 320, 295), (295, 320, 296), (296, 320, 297), (297, 320, 298), (298, 320, 299), (299, 320, 300), (300, 320, 301), (301, 320, 302), (302, 320, 303), (303, 320, 304), (304, 320, 305), (305, 320, 306), (306, 320, 307), (307, 320, 308), (308, 320, 309), (309, 320, 310), (310, 320, 311), (311, 320, 312), (312, 320, 313), (313, 320, 314), (314, 320, 315), (315, 320, 316), (316, 320, 317), (317, 320, 318), (288, 289, 290, 291, 292, 293, 294, 295, 296, 297, 298, 299, 300, 301, 302, 303, 304, 305, 306, 307, 308, 309, 310, 311, 312, 313, 314, 315, 316, 317, 318, 319), (318, 320, 319), (319, 320, 288)])
me_circle.polygons.foreach_set('material_index', [0, 0, 0, 0, 0, 0, 0, 0, 0, 0, 0, 0, 0, 0, 0, 0, 0, 0, 0, 0, 0, 0, 0, 0, 0, 0, 0, 0, 0, 0, 0, 0, 0, 0, 0, 0, 0, 0, 0, 0, 0, 0, 0, 0, 0, 0, 0, 0, 0, 0, 0, 0, 0, 0, 0, 0, 0, 0, 0, 0, 0, 0, 0, 0, 0, 0, 0, 0, 0, 0, 0, 0, 0, 0, 0, 0, 0, 0, 0, 0, 0, 0, 0, 0, 0, 0, 0, 0, 0, 0, 0, 0, 0, 0, 0, 0, 0, 0, 0, 0, 0, 0, 0, 0, 0, 0, 0, 0, 0, 0, 0, 0, 0, 0, 0, 0, 0, 0, 0, 0, 0, 0, 0, 0, 0, 0, 0, 0, 0, 0, 0, 0, 0, 0, 0, 0, 0, 0, 0, 0, 0, 0, 0, 0, 0, 0, 0, 0, 0, 0, 0, 0, 0, 0, 0, 0, 0, 0, 0, 0, 0, 0, 0, 0, 0, 0, 0, 0, 0, 0, 0, 0, 0, 0, 0, 0, 0, 0, 0, 0, 0, 0, 0, 0, 0, 0, 0, 0, 0, 0, 0, 0, 0, 0, 0, 0, 0, 0, 0, 0, 0, 0, 0, 0, 0, 0, 0, 0, 0, 0, 0, 0, 0, 0, 0, 0, 0, 0, 0, 0, 0, 0, 0, 0, 0, 0, 0, 0, 0, 0, 0, 0, 0, 0, 0, 0, 0, 0, 0, 0, 0, 0, 0, 0, 0, 0, 0, 0, 0, 0, 0, 0, 0, 0, 0, 0, 0, 0, 1, 1, 1, 1, 1, 1, 1, 1, 1, 1, 1, 1, 1, 1, 1, 1, 1, 1, 1, 1, 1, 1, 1, 1, 1, 1, 1, 1, 1, 1, 1, 1, 1])
_uv = me_circle.uv_layers.new(name='UVMap')
_uv.uv.foreach_set('vector', [0.02054, 0.8983, 0.01109, 0.8841, 0.004577, 0.8684, 0.001257, 0.8517, 0.001257, 0.8347, 0.004577, 0.818, 0.01109, 0.8023, 0.02054, 0.7881, 0.03258, 0.7761, 0.04673, 0.7667, 0.06245, 0.7601, 0.07914, 0.7568, 0.09616, 0.7568, 0.1129, 0.7601, 0.1286, 0.7667, 0.1427, 0.7761, 0.1548, 0.7881, 0.1642, 0.8023, 0.1707, 0.818, 0.174, 0.8347, 0.174, 0.8517, 0.1707, 0.8684, 0.1642, 0.8841, 0.1548, 0.8983, 0.1427, 0.9103, 0.1286, 0.9198, 0.1129, 0.9263, 0.09616, 0.9296, 0.07914, 0.9296, 0.06245, 0.9263, 0.04673, 0.9198, 0.03258, 0.9103, 0.4501, 0.5349, 0.44, 0.5342, 0.4619, 0.02755, 0.4796, 0.02875, 0.6449, 0.8119, 0.6438, 0.7977, 0.7237, 0.7969, 0.7248, 0.8111, 0.9811, 0.06562, 0.9813, 0.08231, 0.9014, 0.08151, 0.9012, 0.06482, 0.6413, 0.7969, 0.64, 0.809, 0.5601, 0.809, 0.5614, 0.7969, 0.9813, 0.08231, 0.9818, 0.09804, 0.9019, 0.09724, 0.9014, 0.08151, 0.64, 0.809, 0.6391, 0.8231, 0.5592, 0.8231, 0.5601, 0.809, 0.9818, 0.09804, 0.9826, 0.1122, 0.9027, 0.1114, 0.9019, 0.09724, 0.6391, 0.8231, 0.6384, 0.8388, 0.5585, 0.8388, 0.5592, 0.8231, 0.9968, 0.8387, 0.9971, 0.8553, 0.9172, 0.8553, 0.9169, 0.8387, 0.9826, 0.1122, 0.9837, 0.1242, 0.9038, 0.1234, 0.9027, 0.1114, 0.6384, 0.8388, 0.6381, 0.8555, 0.5582, 0.8555, 0.5585, 0.8388, 0.9971, 0.8553, 0.9978, 0.8711, 0.9179, 0.8711, 0.9172, 0.8553, 0.9987, 0.7751, 0.9978, 0.7892, 0.9179, 0.7892, 0.9189, 0.7751, 0.6381, 0.8555, 0.6381, 0.8726, 0.5582, 0.8726, 0.5582, 0.8555, 0.9978, 0.8711, 0.9987, 0.8852, 0.9189, 0.8852, 0.9179, 0.8711, 0.9978, 0.7892, 0.9971, 0.8049, 0.9172, 0.8049, 0.9179, 0.7892, 0.6381, 0.8726, 0.6384, 0.8892, 0.5585, 0.8892, 0.5582, 0.8726, 0.6438, 0.9199, 0.6449, 0.9079, 0.7248, 0.9071, 0.7237, 0.9191, 0.9971, 0.8049, 0.9968, 0.8216, 0.9169, 0.8216, 0.9172, 0.8049, 0.6384, 0.8892, 0.6391, 0.905, 0.5592, 0.905, 0.5585, 0.8892, 0.6449, 0.9079, 0.6457, 0.8937, 0.7256, 0.8929, 0.7248, 0.9071, 0.9968, 0.8216, 0.9968, 0.8387, 0.9169, 0.8387, 0.9169, 0.8216, 0.6391, 0.905, 0.64, 0.9191, 0.5601, 0.9191, 0.5592, 0.905, 0.6457, 0.8937, 0.6462, 0.878, 0.7261, 0.8772, 0.7256, 0.8929, 0.64, 0.9191, 0.6413, 0.9312, 0.5614, 0.9312, 0.5601, 0.9191, 0.6462, 0.878, 0.6464, 0.8613, 0.7263, 0.8605, 0.7261, 0.8772, 0.9837, 0.002058, 0.9826, 0.0162, 0.9027, 0.0154, 0.9038, 0.001257, 0.6464, 0.8613, 0.6462, 0.8443, 0.7261, 0.8435, 0.7263, 0.8605, 0.9826, 0.0162, 0.9818, 0.03191, 0.9019, 0.03111, 0.9027, 0.0154, 0.6462, 0.8443, 0.6457, 0.8276, 0.7256, 0.8268, 0.7261, 0.8435, 0.9818, 0.03191, 0.9813, 0.0486, 0.9014, 0.0478, 0.9019, 0.03111, 0.6457, 0.8276, 0.6449, 0.8119, 0.7248, 0.8111, 0.7256, 0.8268, 0.9813, 0.0486, 0.9811, 0.06562, 0.9012, 0.06482, 0.9014, 0.0478, 0.7662, 0.8676, 0.7685, 0.8795, 0.7449, 0.8867, 0.7416, 0.87, 0.7662, 0.8554, 0.7662, 0.8676, 0.7416, 0.87, 0.7416, 0.853, 0.7685, 0.8434, 0.7662, 0.8554, 0.7416, 0.853, 0.7449, 0.8363, 0.7732, 0.8322, 0.7685, 0.8434, 0.7449, 0.8363, 0.7514, 0.8205, 0.78, 0.8221, 0.7732, 0.8322, 0.7514, 0.8205, 0.7609, 0.8064, 0.7886, 0.8134, 0.78, 0.8221, 0.7609, 0.8064, 0.7729, 0.7944, 0.7987, 0.8067, 0.7886, 0.8134, 0.7729, 0.7944, 0.7871, 0.7849, 0.81, 0.802, 0.7987, 0.8067, 0.7871, 0.7849, 0.8028, 0.7784, 0.8219, 0.7996, 0.81, 0.802, 0.8028, 0.7784, 0.8195, 0.7751, 0.8341, 0.7996, 0.8219, 0.7996, 0.8195, 0.7751, 0.8365, 0.7751, 0.846, 0.802, 0.8341, 0.7996, 0.8365, 0.7751, 0.8532, 0.7784, 0.8573, 0.8067, 0.846, 0.802, 0.8532, 0.7784, 0.8689, 0.7849, 0.8674, 0.8134, 0.8573, 0.8067, 0.8689, 0.7849, 0.8831, 0.7944, 0.876, 0.8221, 0.8674, 0.8134, 0.8831, 0.7944, 0.8951, 0.8064, 0.8828, 0.8322, 0.876, 0.8221, 0.8951, 0.8064, 0.9045, 0.8205, 0.8874, 0.8434, 0.8828, 0.8322, 0.9045, 0.8205, 0.9111, 0.8363, 0.8898, 0.8554, 0.8874, 0.8434, 0.9111, 0.8363, 0.9144, 0.853, 0.8898, 0.8676, 0.8898, 0.8554, 0.9144, 0.853, 0.9144, 0.87, 0.8874, 0.8795, 0.8898, 0.8676, 0.9144, 0.87, 0.9111, 0.8867, 0.8828, 0.8907, 0.8874, 0.8795, 0.9111, 0.8867, 0.9045, 0.9024, 0.876, 0.9009, 0.8828, 0.8907, 0.9045, 0.9024, 0.8951, 0.9165, 0.8674, 0.9095, 0.876, 0.9009, 0.8951, 0.9165, 0.8831, 0.9286, 0.8573, 0.9162, 0.8674, 0.9095, 0.8831, 0.9286, 0.8689, 0.938, 0.846, 0.9209, 0.8573, 0.9162, 0.8689, 0.938, 0.8532, 0.9445, 0.8341, 0.9233, 0.846, 0.9209, 0.8532, 0.9445, 0.8365, 0.9479, 0.8219, 0.9233, 0.8341, 0.9233, 0.8365, 0.9479, 0.8195, 0.9479, 0.8099, 0.9209, 0.8219, 0.9233, 0.8195, 0.9479, 0.8028, 0.9445, 0.7987, 0.9162, 0.8099, 0.9209, 0.8028, 0.9445, 0.7871, 0.938, 0.7886, 0.9095, 0.7987, 0.9162, 0.7871, 0.938, 0.7729, 0.9286, 0.78, 0.9009, 0.7886, 0.9095, 0.7729, 0.9286, 0.7609, 0.9165, 0.7732, 0.8907, 0.78, 0.9009, 0.7609, 0.9165, 0.7514, 0.9024, 0.7685, 0.8795, 0.7732, 0.8907, 0.7514, 0.9024, 0.7449, 0.8867, 0.4213, 0.0263, 0.4001, 0.0263, 0.4001, 0.001257, 0.4213, 0.001257, 0.2465, 0.5335, 0.2343, 0.5335, 0.2298, 0.0263, 0.251, 0.0263, 0.44, 0.5342, 0.4287, 0.5337, 0.4422, 0.02672, 0.4619, 0.02755, 0.2343, 0.5335, 0.2224, 0.5337, 0.2089, 0.02672, 0.2298, 0.0263, 0.4287, 0.5337, 0.4168, 0.5335, 0.4213, 0.0263, 0.4422, 0.02672, 0.2224, 0.5337, 0.2111, 0.5342, 0.1892, 0.02755, 0.2089, 0.02672, 0.4168, 0.5335, 0.4046, 0.5335, 0.4001, 0.0263, 0.4213, 0.0263, 0.2111, 0.5342, 0.201, 0.5349, 0.1716, 0.02875, 0.1892, 0.02755, 0.4046, 0.5335, 0.3927, 0.5337, 0.3792, 0.02672, 0.4001, 0.0263, 0.1332, 0.5358, 0.1246, 0.5349, 0.154, 0.02875, 0.169, 0.03028, 0.3927, 0.5337, 0.3814, 0.5342, 0.3595, 0.02755, 0.3792, 0.02672, 0.1246, 0.5349, 0.1144, 0.5342, 0.1363, 0.02755, 0.154, 0.02875, 0.3814, 0.5342, 0.3713, 0.5349, 0.3419, 0.02875, 0.3595, 0.02755, 0.1144, 0.5342, 0.1032, 0.5337, 0.1167, 0.02672, 0.1363, 0.02755, 0.5448, 0.5335, 0.5329, 0.5337, 0.5194, 0.02672, 0.5403, 0.0263, 0.3713, 0.5349, 0.3627, 0.5358, 0.3268, 0.03028, 0.3419, 0.02875, 0.1032, 0.5337, 0.09124, 0.5335, 0.09579, 0.0263, 0.1167, 0.02672, 0.5329, 0.5337, 0.5216, 0.5342, 0.4998, 0.02755, 0.5194, 0.02672, 0.5903, 0.5349, 0.5802, 0.5342, 0.6021, 0.02755, 0.6198, 0.02875, 0.09124, 0.5335, 0.07906, 0.5335, 0.07451, 0.0263, 0.09579, 0.0263, 0.5216, 0.5342, 0.5115, 0.5349, 0.4821, 0.02875, 0.4998, 0.02755, 0.5802, 0.5342, 0.569, 0.5337, 0.5824, 0.02672, 0.6021, 0.02755, 0.07906, 0.5335, 0.06712, 0.5337, 0.05365, 0.02672, 0.07451, 0.0263, 0.2884, 0.5358, 0.2798, 0.5349, 0.3093, 0.02875, 0.3243, 0.03028, 0.569, 0.5337, 0.557, 0.5335, 0.5616, 0.0263, 0.5824, 0.02672, 0.06712, 0.5337, 0.05587, 0.5342, 0.03399, 0.02755, 0.05365, 0.02672, 0.2798, 0.5349, 0.2697, 0.5342, 0.2916, 0.02755, 0.3093, 0.02875, 0.557, 0.5335, 0.5448, 0.5335, 0.5403, 0.0263, 0.5616, 0.0263, 0.05587, 0.5342, 0.04574, 0.5349, 0.0163, 0.02875, 0.03399, 0.02755, 0.2697, 0.5342, 0.2584, 0.5337, 0.2719, 0.02672, 0.2916, 0.02755, 0.04574, 0.5349, 0.03713, 0.5358, 0.001257, 0.03028, 0.0163, 0.02875, 0.2584, 0.5337, 0.2465, 0.5335, 0.251, 0.0263, 0.2719, 0.02672, 0.9581, 0.5949, 0.9576, 0.6115, 0.886, 0.6066, 0.8868, 0.5818, 0.1892, 0.02755, 0.1716, 0.02875, 0.1716, 0.003711, 0.1892, 0.002508, 0.4001, 0.0263, 0.3792, 0.02672, 0.3792, 0.00168, 0.4001, 0.001257, 0.169, 0.03028, 0.154, 0.02875, 0.154, 0.003711, 0.169, 0.005241, 0.3792, 0.02672, 0.3595, 0.02755, 0.3595, 0.002508, 0.3792, 0.00168, 0.154, 0.02875, 0.1363, 0.02755, 0.1363, 0.002508, 0.154, 0.003711, 0.3595, 0.02755, 0.3419, 0.02875, 0.3419, 0.003711, 0.3595, 0.002508, 0.1363, 0.02755, 0.1167, 0.02672, 0.1167, 0.00168, 0.1363, 0.002508, 0.5403, 0.0263, 0.5194, 0.02672, 0.5194, 0.00168, 0.5403, 0.001257, 0.3419, 0.02875, 0.3268, 0.03028, 0.3268, 0.005241, 0.3419, 0.003711, 0.1167, 0.02672, 0.09579, 0.0263, 0.09579, 0.001257, 0.1167, 0.00168, 0.5194, 0.02672, 0.4998, 0.02755, 0.4998, 0.002508, 0.5194, 0.00168, 0.6198, 0.02875, 0.6021, 0.02755, 0.6021, 0.002508, 0.6198, 0.003711, 0.09579, 0.0263, 0.07451, 0.0263, 0.07451, 0.001257, 0.09579, 0.001257, 0.4998, 0.02755, 0.4821, 0.02875, 0.4821, 0.003711, 0.4998, 0.002508, 0.6021, 0.02755, 0.5824, 0.02672, 0.5824, 0.00168, 0.6021, 0.002508, 0.07451, 0.0263, 0.05365, 0.02672, 0.05365, 0.00168, 0.07451, 0.001257, 0.3243, 0.03028, 0.3093, 0.02875, 0.3093, 0.003711, 0.3243, 0.005241, 0.5824, 0.02672, 0.5616, 0.0263, 0.5616, 0.001257, 0.5824, 0.00168, 0.05365, 0.02672, 0.03399, 0.02755, 0.03399, 0.002508, 0.05365, 0.00168, 0.3093, 0.02875, 0.2916, 0.02755, 0.2916, 0.002508, 0.3093, 0.003711, 0.5616, 0.0263, 0.5403, 0.0263, 0.5403, 0.001257, 0.5616, 0.001257, 0.03399, 0.02755, 0.0163, 0.02875, 0.0163, 0.003711, 0.03399, 0.002508, 0.2916, 0.02755, 0.2719, 0.02672, 0.2719, 0.00168, 0.2916, 0.002508, 0.0163, 0.02875, 0.001257, 0.03028, 0.001257, 0.005241, 0.0163, 0.003711, 0.2719, 0.02672, 0.251, 0.0263, 0.251, 0.001257, 0.2719, 0.00168, 0.4796, 0.02875, 0.4619, 0.02755, 0.4619, 0.002508, 0.4796, 0.003711, 0.251, 0.0263, 0.2298, 0.0263, 0.2298, 0.001257, 0.251, 0.001257, 0.4619, 0.02755, 0.4422, 0.02672, 0.4422, 0.00168, 0.4619, 0.002508, 0.2298, 0.0263, 0.2089, 0.02672, 0.2089, 0.00168, 0.2298, 0.001257, 0.4422, 0.02672, 0.4213, 0.0263, 0.4213, 0.001257, 0.4422, 0.00168, 0.2089, 0.02672, 0.1892, 0.02755, 0.1892, 0.002508, 0.2089, 0.00168, 0.02655, 0.6714, 0.03304, 0.687, 0.01355, 0.6975, 0.005408, 0.6778, 0.02325, 0.6548, 0.02655, 0.6714, 0.005408, 0.6778, 0.001257, 0.6569, 0.02325, 0.6378, 0.02325, 0.6548, 0.001257, 0.6569, 0.001257, 0.6357, 0.02655, 0.6212, 0.02325, 0.6378, 0.001257, 0.6357, 0.005408, 0.6148, 0.03304, 0.6056, 0.02655, 0.6212, 0.005408, 0.6148, 0.01355, 0.5951, 0.04245, 0.5915, 0.03304, 0.6056, 0.01355, 0.5951, 0.02537, 0.5775, 0.05443, 0.5795, 0.04245, 0.5915, 0.02537, 0.5775, 0.04041, 0.5624, 0.06852, 0.5701, 0.05443, 0.5795, 0.04041, 0.5624, 0.0581, 0.5506, 0.08417, 0.5636, 0.06852, 0.5701, 0.0581, 0.5506, 0.07776, 0.5424, 0.1008, 0.5603, 0.08417, 0.5636, 0.07776, 0.5424, 0.09862, 0.5383, 0.1177, 0.5603, 0.1008, 0.5603, 0.09862, 0.5383, 0.1199, 0.5383, 0.1344, 0.5636, 0.1177, 0.5603, 0.1199, 0.5383, 0.1408, 0.5424, 0.15, 0.5701, 0.1344, 0.5636, 0.1408, 0.5424, 0.1604, 0.5506, 0.1641, 0.5795, 0.15, 0.5701, 0.1604, 0.5506, 0.1781, 0.5624, 0.1761, 0.5915, 0.1641, 0.5795, 0.1781, 0.5624, 0.1932, 0.5775, 0.1855, 0.6056, 0.1761, 0.5915, 0.1932, 0.5775, 0.205, 0.5951, 0.192, 0.6212, 0.1855, 0.6056, 0.205, 0.5951, 0.2131, 0.6148, 0.1953, 0.6378, 0.192, 0.6212, 0.2131, 0.6148, 0.2173, 0.6357, 0.1953, 0.6548, 0.1953, 0.6378, 0.2173, 0.6357, 0.2173, 0.6569, 0.192, 0.6714, 0.1953, 0.6548, 0.2173, 0.6569, 0.2131, 0.6778, 0.1855, 0.687, 0.192, 0.6714, 0.2131, 0.6778, 0.205, 0.6975, 0.1761, 0.7011, 0.1855, 0.687, 0.205, 0.6975, 0.1932, 0.7152, 0.1641, 0.7131, 0.1761, 0.7011, 0.1932, 0.7152, 0.1781, 0.7302, 0.15, 0.7225, 0.1641, 0.7131, 0.1781, 0.7302, 0.1604, 0.742, 0.1344, 0.729, 0.15, 0.7225, 0.1604, 0.742, 0.1408, 0.7502, 0.1177, 0.7323, 0.1344, 0.729, 0.1408, 0.7502, 0.1199, 0.7543, 0.1008, 0.7323, 0.1177, 0.7323, 0.1199, 0.7543, 0.09862, 0.7543, 0.08417, 0.729, 0.1008, 0.7323, 0.09862, 0.7543, 0.07776, 0.7502, 0.06852, 0.7225, 0.08417, 0.729, 0.07776, 0.7502, 0.0581, 0.742, 0.05443, 0.7131, 0.06852, 0.7225, 0.0581, 0.742, 0.04041, 0.7302, 0.04245, 0.7011, 0.05443, 0.7131, 0.04041, 0.7302, 0.02537, 0.7152, 0.03304, 0.687, 0.04245, 0.7011, 0.02537, 0.7152, 0.01355, 0.6975, 0.1953, 0.8106, 0.1953, 0.8303, 0.1766, 0.8303, 0.1766, 0.8106, 0.4242, 0.8789, 0.4249, 0.8946, 0.3537, 0.9147, 0.3527, 0.8913, 0.9576, 0.6115, 0.9574, 0.6285, 0.8857, 0.632, 0.886, 0.6066, 0.4249, 0.8946, 0.4258, 0.9087, 0.3552, 0.9358, 0.3537, 0.9147, 0.9574, 0.6285, 0.9576, 0.6451, 0.886, 0.6568, 0.8857, 0.632, 0.4258, 0.9087, 0.4271, 0.9207, 0.357, 0.9537, 0.3552, 0.9358, 0.9576, 0.6451, 0.9581, 0.6608, 0.8868, 0.6802, 0.886, 0.6568, 0.8987, 0.02905, 0.8976, 0.04313, 0.8266, 0.02229, 0.8283, 0.001257, 0.9581, 0.6608, 0.9589, 0.6749, 0.888, 0.7012, 0.8868, 0.6802, 0.8976, 0.04313, 0.8968, 0.05877, 0.8254, 0.04566, 0.8266, 0.02229, 0.5537, 0.8873, 0.554, 0.9039, 0.4826, 0.9163, 0.4821, 0.8915, 0.9589, 0.6749, 0.96, 0.6869, 0.8896, 0.7192, 0.888, 0.7012, 0.8968, 0.05877, 0.8963, 0.07539, 0.8247, 0.07048, 0.8254, 0.04566, 0.554, 0.9039, 0.5547, 0.9196, 0.4836, 0.9397, 0.4826, 0.9163, 0.5557, 0.824, 0.5547, 0.8381, 0.4836, 0.818, 0.485, 0.7969, 0.8963, 0.07539, 0.8961, 0.09233, 0.8244, 0.09579, 0.8247, 0.07048, 0.5547, 0.9196, 0.5557, 0.9337, 0.485, 0.9608, 0.4836, 0.9397, 0.5547, 0.8381, 0.554, 0.8538, 0.4826, 0.8414, 0.4836, 0.818, 0.8961, 0.09233, 0.8963, 0.1089, 0.8247, 0.1206, 0.8244, 0.09579, 0.4271, 0.787, 0.4258, 0.799, 0.3552, 0.7719, 0.357, 0.754, 0.554, 0.8538, 0.5537, 0.8704, 0.4821, 0.8662, 0.4826, 0.8414, 0.8963, 0.1089, 0.8968, 0.1246, 0.8254, 0.144, 0.8247, 0.1206, 0.4258, 0.799, 0.4249, 0.8131, 0.3537, 0.793, 0.3552, 0.7719, 0.5537, 0.8704, 0.5537, 0.8873, 0.4821, 0.8915, 0.4821, 0.8662, 0.8968, 0.1246, 0.8976, 0.1387, 0.8266, 0.1651, 0.8254, 0.144, 0.4249, 0.8131, 0.4242, 0.8288, 0.3527, 0.8164, 0.3537, 0.793, 0.8976, 0.1387, 0.8987, 0.1507, 0.8283, 0.183, 0.8266, 0.1651, 0.4242, 0.8288, 0.4239, 0.8454, 0.3522, 0.8412, 0.3527, 0.8164, 0.96, 0.5652, 0.9589, 0.5793, 0.888, 0.5585, 0.8896, 0.5374, 0.4239, 0.8454, 0.4239, 0.8623, 0.3522, 0.8665, 0.3522, 0.8412, 0.9589, 0.5793, 0.9581, 0.5949, 0.8868, 0.5818, 0.888, 0.5585, 0.4239, 0.8623, 0.4242, 0.8789, 0.3527, 0.8913, 0.3522, 0.8665, 0.5221, 0.7132, 0.533, 0.7295, 0.5108, 0.7478, 0.4967, 0.7268, 0.5146, 0.695, 0.5221, 0.7132, 0.4967, 0.7268, 0.487, 0.7034, 0.5108, 0.6758, 0.5146, 0.695, 0.487, 0.7034, 0.4821, 0.6786, 0.5108, 0.6561, 0.5108, 0.6758, 0.4821, 0.6786, 0.4821, 0.6533, 0.5146, 0.6368, 0.5108, 0.6561, 0.4821, 0.6533, 0.487, 0.6284, 0.5221, 0.6186, 0.5146, 0.6368, 0.487, 0.6284, 0.4967, 0.6051, 0.533, 0.6023, 0.5221, 0.6186, 0.4967, 0.6051, 0.5108, 0.584, 0.5469, 0.5884, 0.533, 0.6023, 0.5108, 0.584, 0.5287, 0.5661, 0.5633, 0.5775, 0.5469, 0.5884, 0.5287, 0.5661, 0.5497, 0.552, 0.5815, 0.5699, 0.5633, 0.5775, 0.5497, 0.552, 0.5731, 0.5424, 0.6007, 0.5661, 0.5815, 0.5699, 0.5731, 0.5424, 0.5979, 0.5374, 0.6204, 0.5661, 0.6007, 0.5661, 0.5979, 0.5374, 0.6232, 0.5374, 0.6397, 0.5699, 0.6204, 0.5661, 0.6232, 0.5374, 0.6481, 0.5424, 0.6578, 0.5775, 0.6397, 0.5699, 0.6481, 0.5424, 0.6714, 0.552, 0.6742, 0.5884, 0.6578, 0.5775, 0.6714, 0.552, 0.6925, 0.5661, 0.6881, 0.6023, 0.6742, 0.5884, 0.6925, 0.5661, 0.7104, 0.584, 0.699, 0.6186, 0.6881, 0.6023, 0.7104, 0.584, 0.7244, 0.6051, 0.7065, 0.6368, 0.699, 0.6186, 0.7244, 0.6051, 0.7341, 0.6284, 0.7104, 0.6561, 0.7065, 0.6368, 0.7341, 0.6284, 0.7391, 0.6533, 0.7104, 0.6758, 0.7104, 0.6561, 0.7391, 0.6533, 0.7391, 0.6786, 0.7065, 0.695, 0.7104, 0.6758, 0.7391, 0.6786, 0.7341, 0.7034, 0.699, 0.7132, 0.7065, 0.695, 0.7341, 0.7034, 0.7244, 0.7268, 0.6881, 0.7295, 0.699, 0.7132, 0.7244, 0.7268, 0.7104, 0.7478, 0.6742, 0.7434, 0.6881, 0.7295, 0.7104, 0.7478, 0.6925, 0.7657, 0.6578, 0.7544, 0.6742, 0.7434, 0.6925, 0.7657, 0.6714, 0.7798, 0.6397, 0.7619, 0.6578, 0.7544, 0.6714, 0.7798, 0.6481, 0.7895, 0.6204, 0.7657, 0.6397, 0.7619, 0.6481, 0.7895, 0.6232, 0.7944, 0.6007, 0.7657, 0.6204, 0.7657, 0.6232, 0.7944, 0.5979, 0.7944, 0.5815, 0.7619, 0.6007, 0.7657, 0.5979, 0.7944, 0.5731, 0.7895, 0.5633, 0.7544, 0.5815, 0.7619, 0.5731, 0.7895, 0.5497, 0.7798, 0.5469, 0.7434, 0.5633, 0.7544, 0.5497, 0.7798, 0.5287, 0.7657, 0.533, 0.7295, 0.5469, 0.7434, 0.5287, 0.7657, 0.5108, 0.7478, 0.6446, 0.1647, 0.6336, 0.1483, 0.6261, 0.1302, 0.6223, 0.1109, 0.6223, 0.09124, 0.6261, 0.07195, 0.6336, 0.05379, 0.6446, 0.03744, 0.6585, 0.02354, 0.6748, 0.01262, 0.693, 0.005093, 0.7123, 0.001257, 0.7319, 0.001257, 0.7512, 0.005093, 0.7694, 0.01262, 0.7857, 0.02354, 0.7996, 0.03744, 0.8105, 0.05379, 0.8181, 0.07195, 0.8219, 0.09124, 0.8219, 0.1109, 0.8181, 0.1302, 0.8105, 0.1483, 0.7996, 0.1647, 0.7857, 0.1786, 0.7694, 0.1895, 0.7512, 0.197, 0.7319, 0.2009, 0.7123, 0.2009, 0.693, 0.197, 0.6748, 0.1895, 0.6585, 0.1786, 0.4594, 0.7261, 0.4584, 0.7098, 0.4771, 0.71, 0.4781, 0.7263, 0.4597, 0.6631, 0.4605, 0.6449, 0.4792, 0.6449, 0.4784, 0.6631, 0.4584, 0.7098, 0.4572, 0.6959, 0.4759, 0.6961, 0.4771, 0.71, 0.4605, 0.6449, 0.4608, 0.6257, 0.4796, 0.6257, 0.4792, 0.6449, 0.4296, 0.8952, 0.4309, 0.8789, 0.4496, 0.8791, 0.4483, 0.8954, 0.4608, 0.6257, 0.4608, 0.606, 0.4796, 0.606, 0.4796, 0.6257, 0.4309, 0.8789, 0.4318, 0.8607, 0.4505, 0.8609, 0.4496, 0.8791, 0.4608, 0.606, 0.4605, 0.5867, 0.4792, 0.5867, 0.4796, 0.606, 0.4318, 0.8607, 0.4324, 0.8414, 0.4511, 0.8416, 0.4505, 0.8609, 0.4605, 0.5867, 0.4597, 0.5685, 0.4784, 0.5685, 0.4792, 0.5867, 0.4324, 0.8414, 0.4326, 0.8218, 0.4513, 0.822, 0.4511, 0.8416, 0.4597, 0.5685, 0.4586, 0.5522, 0.4773, 0.5522, 0.4784, 0.5685, 0.4326, 0.8218, 0.4324, 0.8025, 0.4511, 0.8027, 0.4513, 0.822, 0.4586, 0.5522, 0.4572, 0.5383, 0.4759, 0.5383, 0.4773, 0.5522, 0.4324, 0.8025, 0.4318, 0.7843, 0.4505, 0.7845, 0.4511, 0.8027, 0.4572, 0.837, 0.4584, 0.8207, 0.4771, 0.8209, 0.4759, 0.8372, 0.4318, 0.7843, 0.4309, 0.768, 0.4496, 0.7681, 0.4505, 0.7845, 0.4584, 0.8207, 0.4594, 0.8025, 0.4781, 0.8027, 0.4771, 0.8209, 0.1953, 0.8303, 0.1957, 0.8496, 0.177, 0.8496, 0.1766, 0.8303, 0.4309, 0.768, 0.4296, 0.754, 0.4483, 0.7542, 0.4496, 0.7681, 0.4594, 0.8025, 0.46, 0.7833, 0.4787, 0.7834, 0.4781, 0.8027, 0.1957, 0.8496, 0.1964, 0.8677, 0.1777, 0.8677, 0.177, 0.8496, 0.1975, 0.7568, 0.1964, 0.7732, 0.1777, 0.7732, 0.1788, 0.7568, 0.46, 0.7833, 0.4602, 0.7636, 0.4789, 0.7638, 0.4787, 0.7834, 0.1964, 0.8677, 0.1975, 0.8841, 0.1788, 0.8841, 0.1777, 0.8677, 0.1964, 0.7732, 0.1957, 0.7913, 0.177, 0.7913, 0.1777, 0.7732, 0.4602, 0.7636, 0.46, 0.7443, 0.4787, 0.7445, 0.4789, 0.7638, 0.4572, 0.6933, 0.4586, 0.6794, 0.4773, 0.6794, 0.4759, 0.6933, 0.1957, 0.7913, 0.1953, 0.8106, 0.1766, 0.8106, 0.177, 0.7913, 0.46, 0.7443, 0.4594, 0.7261, 0.4781, 0.7263, 0.4787, 0.7445, 0.4586, 0.6794, 0.4597, 0.6631, 0.4784, 0.6631, 0.4773, 0.6794, 0.6886, 0.2326, 0.7773, 0.4385, 0.6694, 0.2402, 0.6694, 0.2402, 0.7773, 0.4385, 0.6516, 0.2478, 0.6516, 0.2478, 0.7773, 0.4385, 0.6356, 0.2551, 0.6356, 0.2551, 0.7773, 0.4385, 0.6223, 0.2617, 0.3497, 0.7939, 0.2198, 0.9858, 0.3334, 0.7876, 0.3334, 0.7876, 0.2198, 0.9858, 0.3151, 0.7812, 0.3151, 0.7812, 0.2198, 0.9858, 0.2955, 0.7747, 0.2955, 0.7747, 0.2198, 0.9858, 0.2754, 0.7686, 0.2754, 0.7686, 0.2198, 0.9858, 0.2556, 0.7629, 0.2556, 0.7629, 0.2198, 0.9858, 0.2368, 0.758, 0.2368, 0.758, 0.2198, 0.9858, 0.2198, 0.754, 0.9235, 0.249, 0.7798, 0.4352, 0.9098, 0.2432, 0.9098, 0.2432, 0.7798, 0.4352, 0.8934, 0.237, 0.8934, 0.237, 0.7798, 0.4352, 0.8751, 0.2305, 0.8751, 0.2305, 0.7798, 0.4352, 0.8555, 0.2241, 0.8555, 0.2241, 0.7798, 0.4352, 0.8355, 0.2179, 0.8355, 0.2179, 0.7798, 0.4352, 0.8156, 0.2123, 0.8156, 0.2123, 0.7798, 0.4352, 0.7969, 0.2074, 0.7969, 0.2074, 0.7798, 0.4352, 0.7798, 0.2034, 0.8832, 0.5374, 0.8832, 0.7726, 0.8688, 0.5412, 0.8688, 0.5412, 0.8832, 0.7726, 0.852, 0.5463, 0.852, 0.5463, 0.8832, 0.7726, 0.8336, 0.5523, 0.8336, 0.5523, 0.8832, 0.7726, 0.8142, 0.5592, 0.8142, 0.5592, 0.8832, 0.7726, 0.7945, 0.5666, 0.7945, 0.5666, 0.8832, 0.7726, 0.7754, 0.5743, 0.7754, 0.5743, 0.8832, 0.7726, 0.7575, 0.5818, 0.7575, 0.5818, 0.8832, 0.7726, 0.7416, 0.5891, 0.7773, 0.2034, 0.7773, 0.4385, 0.7629, 0.2072, 0.7629, 0.2072, 0.7773, 0.4385, 0.7461, 0.2122, 0.7461, 0.2122, 0.7773, 0.4385, 0.7277, 0.2183, 0.3769, 0.5504, 0.3944, 0.5621, 0.4092, 0.5769, 0.4209, 0.5944, 0.4289, 0.6138, 0.433, 0.6344, 0.433, 0.6554, 0.4289, 0.676, 0.4209, 0.6954, 0.4092, 0.7129, 0.3944, 0.7277, 0.3769, 0.7394, 0.3575, 0.7474, 0.3369, 0.7515, 0.3159, 0.7515, 0.2953, 0.7474, 0.2759, 0.7394, 0.2584, 0.7277, 0.2436, 0.7129, 0.2319, 0.6954, 0.2239, 0.676, 0.2198, 0.6554, 0.2198, 0.6344, 0.2239, 0.6138, 0.2319, 0.5944, 0.2436, 0.5769, 0.2584, 0.5621, 0.2759, 0.5504, 0.2953, 0.5424, 0.3159, 0.5383, 0.3369, 0.5383, 0.3575, 0.5424, 0.7277, 0.2183, 0.7773, 0.4385, 0.7082, 0.2252, 0.7082, 0.2252, 0.7773, 0.4385, 0.6886, 0.2326])
me_circle.materials.append(mat_torch_dirty_gold)
me_circle.materials.append(mat_torch_flare)
me_circle.update()

# ---- objects
ob_slope_col = bpy.data.objects.new('Slope-col', me_cube)
ob_floor_col = bpy.data.objects.new('Floor-col', me_plane)
ob_sphere_rigid = bpy.data.objects.new('Sphere-rigid', me_icosphere)
ob_torch_col = bpy.data.objects.new('Torch-col', me_circle)

# ---- transforms, parenting, visibility, modifiers, constraints
ob_slope_col.location = (-6.499, 1.896, 1.23)
ob_slope_col.scale = (2.173, 2.173, 2.173)
ob_slope_col.lock_rotations_4d = False
ob_slope_col.empty_display_type = 'ARROWS'
ob_slope_col.lineart.crease_threshold = 0.0
ob_floor_col.location = (0.0, 0.0, 0.0)
ob_floor_col.scale = (13.48, 13.48, 13.48)
ob_sphere_rigid.location = (8.157, 7.978, 2.153)
_m = ob_sphere_rigid.modifiers.new('Subdivision', 'SUBSURF')
_m.levels = 2
ob_torch_col.location = (-1.063, -8.156, 0.002916)
ob_torch_col.scale = (2.934, 2.934, 2.934)

# ---- collection membership
col_collection.objects.link(ob_slope_col)
col_collection.objects.link(ob_floor_col)
col_collection.objects.link(ob_sphere_rigid)
col_collection.objects.link(ob_torch_col)

# ---- scene / render settings (as saved in the file)
scene.frame_start = 1; scene.frame_end = 250; scene.frame_set(1)
scene.render.engine = 'CYCLES'
scene.cycles.bake_type = 'NORMAL'
bpy.context.view_layer.update()

# ---- added for rendering (the .blend has no active camera): camera
cam_auto = bpy.data.cameras.new('AutoCamera')
cam_auto.lens = 50.0
cam_auto.sensor_width = 36.0
cam_auto.clip_end = 1000.0
ob_auto_camera = bpy.data.objects.new('AutoCamera', cam_auto)
scene.collection.objects.link(ob_auto_camera)
ob_auto_camera.location = (35.5738, -42.6885, 30.9503)
ob_auto_camera.rotation_euler = (1.09748, -7.21219e-08, 0.694738)
scene.camera = ob_auto_camera
bpy.context.view_layer.update()
